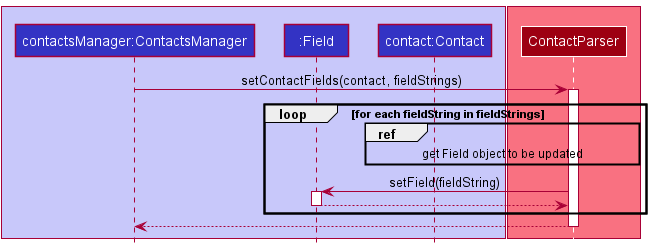

The diagram above was rendered by PlantUML. Its source (embedded in the PNG):
@startuml
!include Style.puml

box LOGIC_COLOR_T1
participant "contactsManager:ContactsManager" LOGIC_COLOR
participant ":Field" LOGIC_COLOR
participant "contact:Contact" LOGIC_COLOR
end box


box  MODEL_COLOR_T1
participant  "ContactParser" <<class>> MODEL_COLOR
end box

"contactsManager:ContactsManager" -> "ContactParser" : setContactFields(contact, fieldStrings)
activate "ContactParser"

loop for each fieldString in fieldStrings
    ref over "ContactParser", "contact:Contact" : get Field object to be updated

    "ContactParser" -> ":Field" : setField(fieldString)
    activate ":Field"

    ":Field" --> "ContactParser"
    deactivate ":Field"
end

"ContactParser" --> "contactsManager:ContactsManager"
deactivate "ContactParser"

@enduml